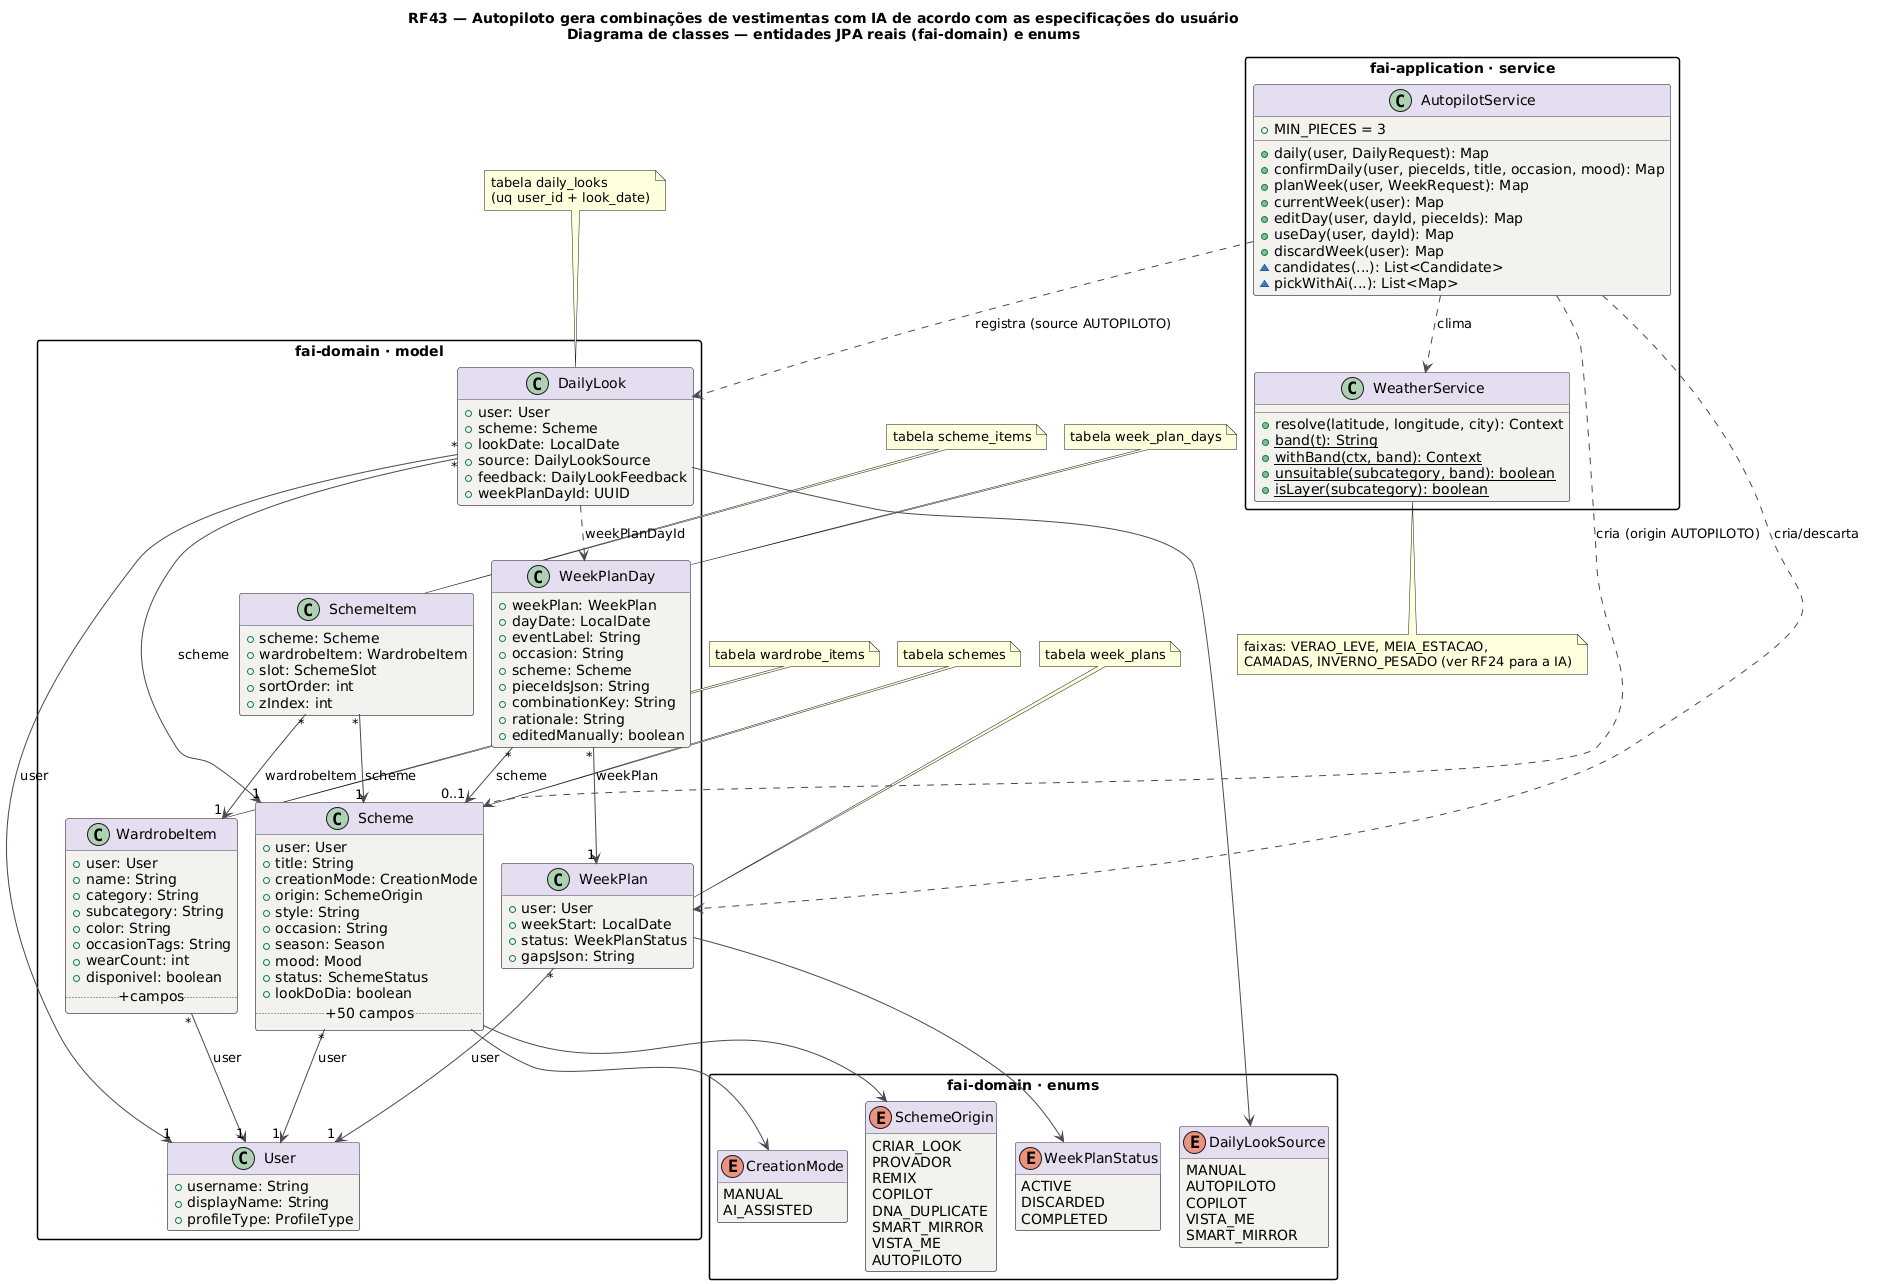

The diagram above was rendered by PlantUML. Its source (embedded in the PNG):
@startuml RF43_Classes
title RF43 — Autopiloto gera combinações de vestimentas com IA de acordo com as especificações do usuário\nDiagrama de classes — entidades JPA reais (fai-domain) e enums
!pragma layout smetana
skinparam backgroundColor #FFFFFF
skinparam class {
  BackgroundColor #F4F2EF
  BorderColor #4A4852
  ArrowColor #4A4852
  HeaderBackgroundColor #E4DEF0
}
skinparam packageStyle rectangle
hide empty methods

package "fai-domain · model" {
class User {
  +username: String
  +displayName: String
  +profileType: ProfileType
}
class WeekPlan {
  +user: User
  +weekStart: LocalDate
  +status: WeekPlanStatus
  +gapsJson: String
}
class WeekPlanDay {
  +weekPlan: WeekPlan
  +dayDate: LocalDate
  +eventLabel: String
  +occasion: String
  +scheme: Scheme
  +pieceIdsJson: String
  +combinationKey: String
  +rationale: String
  +editedManually: boolean
}
class DailyLook {
  +user: User
  +scheme: Scheme
  +lookDate: LocalDate
  +source: DailyLookSource
  +feedback: DailyLookFeedback
  +weekPlanDayId: UUID
}
class Scheme {
  +user: User
  +title: String
  +creationMode: CreationMode
  +origin: SchemeOrigin
  +style: String
  +occasion: String
  +season: Season
  +mood: Mood
  +status: SchemeStatus
  +lookDoDia: boolean
  .. +50 campos ..
}
class SchemeItem {
  +scheme: Scheme
  +wardrobeItem: WardrobeItem
  +slot: SchemeSlot
  +sortOrder: int
  +zIndex: int
}
class WardrobeItem {
  +user: User
  +name: String
  +category: String
  +subcategory: String
  +color: String
  +occasionTags: String
  +wearCount: int
  +disponivel: boolean
  .. +campos ..
}
}
package "fai-domain · enums" {
enum WeekPlanStatus {
  ACTIVE
  DISCARDED
  COMPLETED
}
enum SchemeOrigin {
  CRIAR_LOOK
  PROVADOR
  REMIX
  COPILOT
  DNA_DUPLICATE
  SMART_MIRROR
  VISTA_ME
  AUTOPILOTO
}
enum DailyLookSource {
  MANUAL
  AUTOPILOTO
  COPILOT
  VISTA_ME
  SMART_MIRROR
}
enum CreationMode {
  MANUAL
  AI_ASSISTED
}
}
package "fai-application · service" {
class AutopilotService {
  +MIN_PIECES = 3
  +daily(user, DailyRequest): Map
  +confirmDaily(user, pieceIds, title, occasion, mood): Map
  +planWeek(user, WeekRequest): Map
  +currentWeek(user): Map
  +editDay(user, dayId, pieceIds): Map
  +useDay(user, dayId): Map
  +discardWeek(user): Map
  ~candidates(...): List<Candidate>
  ~pickWithAi(...): List<Map>
}
class WeatherService {
  +resolve(latitude, longitude, city): Context
  +{static} band(t): String
  +{static} withBand(ctx, band): Context
  +{static} unsuitable(subcategory, band): boolean
  +{static} isLayer(subcategory): boolean
}
}
WeekPlan "*" --> "1" User : user
WeekPlanDay "*" --> "1" WeekPlan : weekPlan
WeekPlanDay "*" --> "0..1" Scheme : scheme
DailyLook "*" --> "1" User : user
DailyLook "*" --> "1" Scheme : scheme
DailyLook ..> WeekPlanDay : weekPlanDayId
Scheme "*" --> "1" User : user
SchemeItem "*" --> "1" Scheme : scheme
SchemeItem "*" --> "1" WardrobeItem : wardrobeItem
WardrobeItem "*" --> "1" User : user
WeekPlan --> WeekPlanStatus
Scheme --> SchemeOrigin
Scheme --> CreationMode
DailyLook --> DailyLookSource
AutopilotService ..> WeatherService : clima
AutopilotService ..> WeekPlan : cria/descarta
AutopilotService ..> Scheme : cria (origin AUTOPILOTO)
AutopilotService ..> DailyLook : registra (source AUTOPILOTO)
note top of WeekPlan : tabela week_plans
note top of WeekPlanDay : tabela week_plan_days
note top of DailyLook : tabela daily_looks\n(uq user_id + look_date)
note top of Scheme : tabela schemes
note top of SchemeItem : tabela scheme_items
note top of WardrobeItem : tabela wardrobe_items
note bottom of WeatherService : faixas: VERAO_LEVE, MEIA_ESTACAO,\nCAMADAS, INVERNO_PESADO (ver RF24 para a IA)
@enduml